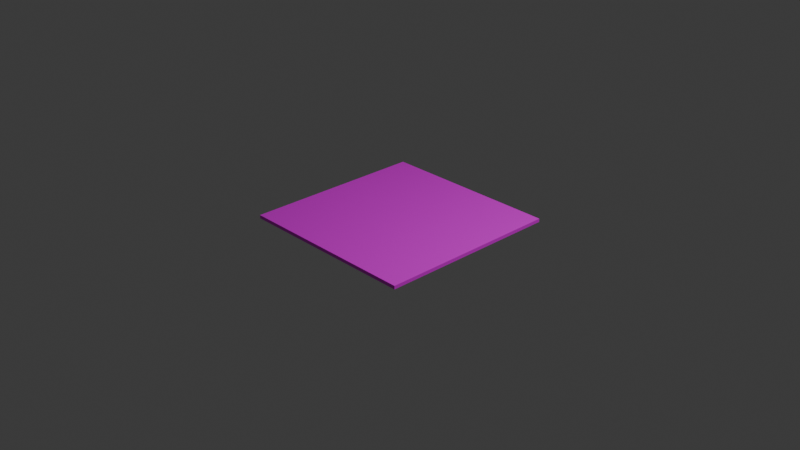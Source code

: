 # Source: box.blend  (saved by Blender 4.4.32; exported with 4.5.12 LTS)
import bpy
from mathutils import Matrix  # noqa: F401  (used for matrix-valued properties, if any)

bpy.ops.wm.read_factory_settings(use_empty=True)
scene = bpy.context.scene
scene.name = 'Scene'

# ---- collections
col_collection = bpy.data.collections.new('Collection'); scene.collection.children.link(col_collection)

# ---- images (referenced by path relative to the original .blend; pixels are not part of the script)
import os
ASSET_DIR = os.environ.get("B2B_ASSET_DIR", "")  # directory of the original .blend (textures are referenced by path, not embedded)
HERE = os.path.dirname(os.path.abspath(__file__))  # packed textures are extracted next to this script under _unpacked/

def load_image(name, relpath, width, height, colorspace="sRGB"):
    """Load a texture the original file referenced (path relative to the .blend, or extracted next to this script)."""
    p = next((c for c in (os.path.join(HERE, relpath), os.path.join(ASSET_DIR, relpath)) if relpath and os.path.exists(c)), "")
    if p:
        img = bpy.data.images.load(p, check_existing=True)
        img.name = name
    else:  # same state as the original file: an image datablock whose file is absent (Cycles renders it pink)
        img = bpy.data.images.new(name, width, height)
        img.source = "FILE"
        img.filepath = "//" + (relpath or name)
    img.colorspace_settings.name = colorspace
    return img
img_container_jpg = load_image('container.jpg', 'container.jpg', 1024, 1024, 'sRGB')

# ---- materials (node trees are filled in below, after node groups)
mat_container = bpy.data.materials.new('Container')
mat_container.preview_render_type = 'CUBE'

# ---- material node trees
mat_container.use_nodes = True; mat_container.node_tree.nodes.clear()
_N = mat_container.node_tree.nodes; _L = mat_container.node_tree.links
n0 = _N.new('ShaderNodeBsdfPrincipled'); n0.name = 'Principled BSDF'; n0.location = (10, 300)
n1 = _N.new('ShaderNodeOutputMaterial'); n1.name = 'Material Output'; n1.location = (300, 300)
n2 = _N.new('ShaderNodeTexImage'); n2.name = 'Image Texture'; n2.location = (-280, 280)
n2.image = img_container_jpg
_L.new(n0.outputs[0], n1.inputs[0])
_L.new(n2.outputs[0], n0.inputs[0])
n1.is_active_output = True

# ---- world
world_world = bpy.data.worlds.new('World'); scene.world = world_world
world_world.use_nodes = True; world_world.node_tree.nodes.clear()
_N = world_world.node_tree.nodes; _L = world_world.node_tree.links
n0 = _N.new('ShaderNodeOutputWorld'); n0.name = 'World Output'; n0.location = (300, 300)
n1 = _N.new('ShaderNodeBackground'); n1.name = 'Background'; n1.location = (10, 300)
n1.inputs[0].default_value = (0.05088, 0.05088, 0.05088, 1.0)
_L.new(n1.outputs[0], n0.inputs[0])
n0.is_active_output = True
world_world.color = (0.05088, 0.05088, 0.05088)
world_world.sun_shadow_jitter_overblur = 0.0

# ---- cameras
cam_camera = bpy.data.cameras.new('Camera')
cam_camera.clip_end = 100.0
cam_camera.ortho_scale = 7.314

# ---- lights
light_light = bpy.data.lights.new('Light', 'POINT')
light_light.energy = 1000.0
light_light.shadow_soft_size = 0.1

# ---- meshes
me_cube = bpy.data.meshes.new('Cube')
me_cube.from_pydata([(1.0, 1.0, 0.1267), (1.0, 1.0, 0.08965), (1.0, -1.0, 0.1267), (1.0, -1.0, 0.08965), (-1.0, 1.0, 0.1267), (-1.0, 1.0, 0.08965), (-1.0, -1.0, 0.1267), (-1.0, -1.0, 0.08965)], [], [(0, 4, 6, 2), (3, 2, 6, 7), (7, 6, 4, 5), (5, 1, 3, 7), (1, 0, 2, 3), (5, 4, 0, 1)])
_uv = me_cube.uv_layers.new(name='UVMap')
_uv.uv.foreach_set('vector', [0.625, 0.5, 0.875, 0.5, 0.875, 0.75, 0.625, 0.75, 0.375, 0.75, 0.625, 0.75, 0.625, 1.0, 0.375, 1.0, 0.375, 0.0, 0.625, 0.0, 0.625, 0.25, 0.375, 0.25, 0.125, 0.5, 0.375, 0.5, 0.375, 0.75, 0.125, 0.75, 0.375, 0.5, 0.625, 0.5, 0.625, 0.75, 0.375, 0.75, 0.375, 0.25, 0.625, 0.25, 0.625, 0.5, 0.375, 0.5])
me_cube.materials.append(mat_container)
me_cube.use_mirror_vertex_groups = False
me_cube.update()

# ---- objects
ob_cube = bpy.data.objects.new('Cube', me_cube)
ob_light = bpy.data.objects.new('Light', light_light)
ob_camera = bpy.data.objects.new('Camera', cam_camera)

# ---- transforms, parenting, visibility, modifiers, constraints
ob_cube.location = (0.0, 0.0, -0.106)
ob_cube.lock_rotations_4d = False
ob_cube.empty_display_type = 'ARROWS'
ob_cube.lineart.crease_threshold = 0.0
ob_light.location = (4.076, 1.005, 5.904)
ob_light.rotation_euler = (0.6503, 0.05522, 1.866)
ob_light.lock_rotations_4d = False
ob_light.empty_display_type = 'ARROWS'
ob_light.color = (0.0, 0.0, 0.0, 0.0)
ob_light.lineart.crease_threshold = 0.0
ob_camera.location = (7.359, -6.926, 4.958)
ob_camera.rotation_euler = (1.109, 0.0, 0.8149)
ob_camera.lock_rotations_4d = False
ob_camera.empty_display_type = 'ARROWS'
ob_camera.color = (0.0, 0.0, 0.0, 0.0)
ob_camera.display_type = 'WIRE'
ob_camera.lineart.crease_threshold = 0.0

# ---- collection membership
col_collection.objects.link(ob_cube)
col_collection.objects.link(ob_light)
col_collection.objects.link(ob_camera)

# ---- scene / render settings (as saved in the file)
scene.camera = ob_camera
scene.frame_start = 1; scene.frame_end = 250; scene.frame_set(147)
scene.render.engine = 'BLENDER_EEVEE_NEXT'
bpy.context.view_layer.update()
